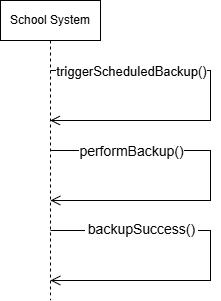

The diagram above was exported from draw.io. Its source (the exported page's mxGraphModel, read from the mxfile embedded in the PNG):
<mxGraphModel dx="1042" dy="542" grid="1" gridSize="10" guides="1" tooltips="1" connect="1" arrows="1" fold="1" page="1" pageScale="1" pageWidth="850" pageHeight="1100" math="0" shadow="0">
  <root>
    <mxCell id="0" />
    <mxCell id="1" parent="0" />
    <mxCell id="B_hqkFEWk5uOGX_qp-_z-1" parent="1" style="shape=umlLifeline;perimeter=lifelinePerimeter;whiteSpace=wrap;html=1;container=1;dropTarget=0;collapsible=0;recursiveResize=0;outlineConnect=0;portConstraint=eastwest;newEdgeStyle={&quot;edgeStyle&quot;:&quot;elbowEdgeStyle&quot;,&quot;elbow&quot;:&quot;vertical&quot;,&quot;curved&quot;:0,&quot;rounded&quot;:0};" value="School System" vertex="1">
      <mxGeometry height="300" width="100" x="380" y="130" as="geometry" />
    </mxCell>
    <mxCell id="B_hqkFEWk5uOGX_qp-_z-3" edge="1" parent="1" style="endArrow=open;startArrow=none;endFill=0;startFill=0;endSize=8;html=1;verticalAlign=bottom;labelBackgroundColor=none;strokeWidth=1;rounded=0;" target="B_hqkFEWk5uOGX_qp-_z-1" value="">
      <mxGeometry relative="1" width="160" as="geometry">
        <Array as="points">
          <mxPoint x="590" y="200" />
          <mxPoint x="590" y="250" />
        </Array>
        <mxPoint x="430" y="200" as="sourcePoint" />
        <mxPoint x="540" y="250" as="targetPoint" />
      </mxGeometry>
    </mxCell>
    <mxCell id="B_hqkFEWk5uOGX_qp-_z-4" connectable="0" parent="B_hqkFEWk5uOGX_qp-_z-3" style="edgeLabel;html=1;align=center;verticalAlign=middle;resizable=0;points=[];" value="&lt;p dir=&quot;auto&quot; style=&quot;white-space: pre-wrap;&quot;&gt;&lt;font style=&quot;font-size: 13px;&quot;&gt;triggerScheduledBackup()&lt;/font&gt;&lt;/p&gt;" vertex="1">
      <mxGeometry relative="1" x="-0.404" y="-3" as="geometry">
        <mxPoint x="-30" y="-3" as="offset" />
      </mxGeometry>
    </mxCell>
    <mxCell id="B_hqkFEWk5uOGX_qp-_z-6" edge="1" parent="1" style="endArrow=open;startArrow=none;endFill=0;startFill=0;endSize=8;html=1;verticalAlign=bottom;labelBackgroundColor=none;strokeWidth=1;rounded=0;" value="">
      <mxGeometry relative="1" width="160" as="geometry">
        <Array as="points">
          <mxPoint x="590" y="280" />
          <mxPoint x="590" y="330" />
        </Array>
        <mxPoint x="430" y="280" as="sourcePoint" />
        <mxPoint x="430" y="330" as="targetPoint" />
      </mxGeometry>
    </mxCell>
    <mxCell id="B_hqkFEWk5uOGX_qp-_z-7" connectable="0" parent="B_hqkFEWk5uOGX_qp-_z-6" style="edgeLabel;html=1;align=center;verticalAlign=middle;resizable=0;points=[];" value="&lt;p dir=&quot;auto&quot; style=&quot;white-space: pre-wrap;&quot;&gt;&lt;font style=&quot;font-size: 14px;&quot;&gt;performBackup()&lt;/font&gt;&lt;/p&gt;" vertex="1">
      <mxGeometry relative="1" x="-0.404" y="-3" as="geometry">
        <mxPoint x="-30" y="-3" as="offset" />
      </mxGeometry>
    </mxCell>
    <mxCell id="B_hqkFEWk5uOGX_qp-_z-8" edge="1" parent="1" style="endArrow=open;startArrow=none;endFill=0;startFill=0;endSize=8;html=1;verticalAlign=bottom;labelBackgroundColor=none;strokeWidth=1;rounded=0;" value="">
      <mxGeometry relative="1" width="160" as="geometry">
        <Array as="points">
          <mxPoint x="590" y="360" />
          <mxPoint x="590" y="410" />
        </Array>
        <mxPoint x="430" y="360" as="sourcePoint" />
        <mxPoint x="430" y="410" as="targetPoint" />
      </mxGeometry>
    </mxCell>
    <mxCell id="B_hqkFEWk5uOGX_qp-_z-11" connectable="0" parent="B_hqkFEWk5uOGX_qp-_z-8" style="edgeLabel;html=1;align=center;verticalAlign=middle;resizable=0;points=[];" value="&lt;div&gt;&lt;div dir=&quot;auto&quot;&gt;&lt;table dir=&quot;auto&quot;&gt;&lt;tbody&gt;&lt;tr&gt;&lt;td data-col-size=&quot;xl&quot; style=&quot;white-space: pre-wrap;&quot;&gt;&lt;font style=&quot;font-size: 14px;&quot;&gt;backupSuccess()&lt;/font&gt;&lt;/td&gt;&lt;/tr&gt;&lt;/tbody&gt;&lt;/table&gt;&lt;div style=&quot;height: 100%; width: 1px; right: 0px; flex-shrink: 0;&quot;&gt;&lt;/div&gt;&lt;/div&gt;&lt;/div&gt;&lt;br/&gt;&lt;p dir=&quot;auto&quot; style=&quot;white-space: pre-wrap;&quot;&gt;&lt;/p&gt;" vertex="1">
      <mxGeometry relative="1" x="-0.3114" y="-2" as="geometry">
        <mxPoint x="-37" y="8" as="offset" />
      </mxGeometry>
    </mxCell>
  </root>
</mxGraphModel>